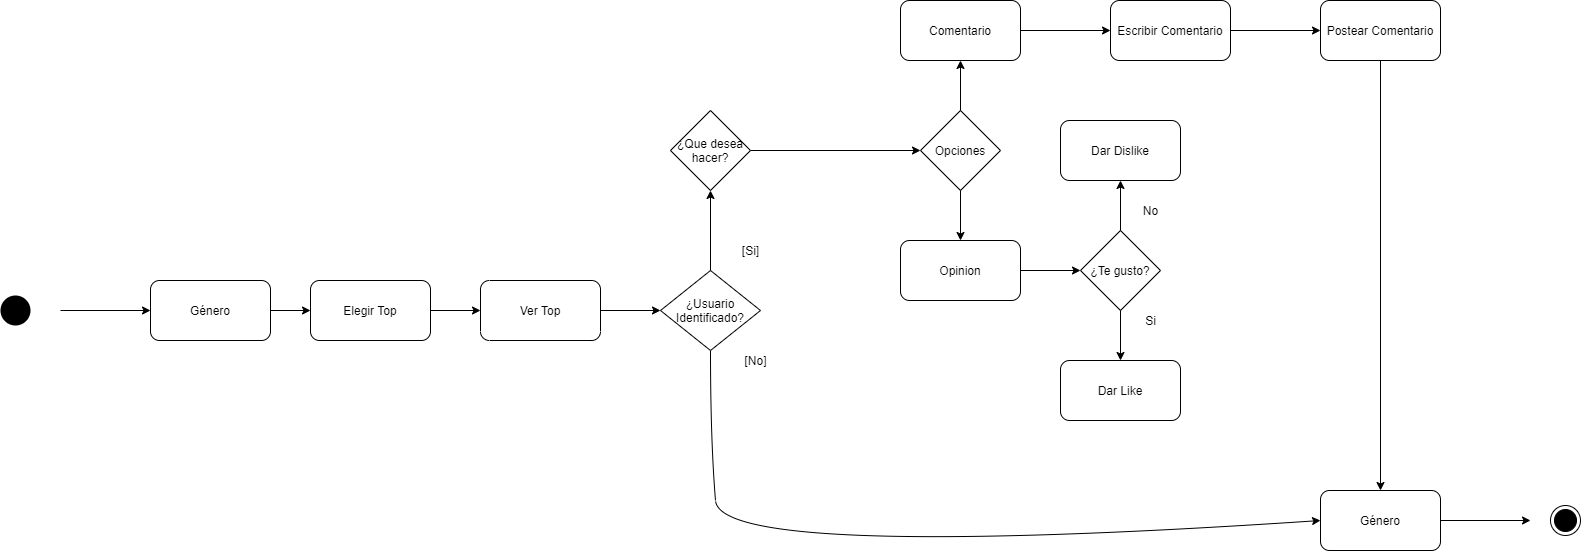

The diagram above was exported from draw.io. Its source (the exported page's mxGraphModel, read from the mxfile embedded in the PNG):
<mxGraphModel dx="1323" dy="702" grid="1" gridSize="10" guides="1" tooltips="1" connect="1" arrows="1" fold="1" page="1" pageScale="1" pageWidth="3300" pageHeight="4681" math="0" shadow="0">
  <root>
    <mxCell id="0" />
    <mxCell id="1" parent="0" />
    <mxCell id="opLhT4vLUnU26XzmCPW7-1" value="" style="ellipse;fillColor=#000000;strokeColor=none;" vertex="1" parent="1">
      <mxGeometry x="270" y="545" width="30" height="30" as="geometry" />
    </mxCell>
    <mxCell id="opLhT4vLUnU26XzmCPW7-2" value="" style="endArrow=classic;html=1;exitX=1;exitY=0.5;exitDx=0;exitDy=0;entryX=0;entryY=0.5;entryDx=0;entryDy=0;" edge="1" parent="1" target="opLhT4vLUnU26XzmCPW7-3">
      <mxGeometry width="50" height="50" relative="1" as="geometry">
        <mxPoint x="330" y="560" as="sourcePoint" />
        <mxPoint x="440" y="695" as="targetPoint" />
      </mxGeometry>
    </mxCell>
    <mxCell id="opLhT4vLUnU26XzmCPW7-3" value="Género" style="rounded=1;whiteSpace=wrap;html=1;" vertex="1" parent="1">
      <mxGeometry x="420" y="530" width="120" height="60" as="geometry" />
    </mxCell>
    <mxCell id="opLhT4vLUnU26XzmCPW7-4" value="Elegir Top" style="rounded=1;whiteSpace=wrap;html=1;" vertex="1" parent="1">
      <mxGeometry x="580" y="530" width="120" height="60" as="geometry" />
    </mxCell>
    <mxCell id="opLhT4vLUnU26XzmCPW7-5" value="" style="endArrow=classic;html=1;exitX=1;exitY=0.5;exitDx=0;exitDy=0;entryX=0;entryY=0.5;entryDx=0;entryDy=0;" edge="1" parent="1" source="opLhT4vLUnU26XzmCPW7-3" target="opLhT4vLUnU26XzmCPW7-4">
      <mxGeometry width="50" height="50" relative="1" as="geometry">
        <mxPoint x="560" y="590" as="sourcePoint" />
        <mxPoint x="610" y="540" as="targetPoint" />
      </mxGeometry>
    </mxCell>
    <mxCell id="opLhT4vLUnU26XzmCPW7-6" value="Opciones" style="rhombus;whiteSpace=wrap;html=1;" vertex="1" parent="1">
      <mxGeometry x="1190" y="360" width="80" height="80" as="geometry" />
    </mxCell>
    <mxCell id="opLhT4vLUnU26XzmCPW7-7" value="Comentario" style="rounded=1;whiteSpace=wrap;html=1;" vertex="1" parent="1">
      <mxGeometry x="1170" y="250" width="120" height="60" as="geometry" />
    </mxCell>
    <mxCell id="opLhT4vLUnU26XzmCPW7-8" value="Opinion" style="rounded=1;whiteSpace=wrap;html=1;" vertex="1" parent="1">
      <mxGeometry x="1170" y="490" width="120" height="60" as="geometry" />
    </mxCell>
    <mxCell id="opLhT4vLUnU26XzmCPW7-9" value="" style="endArrow=classic;html=1;exitX=0.5;exitY=0;exitDx=0;exitDy=0;entryX=0.5;entryY=1;entryDx=0;entryDy=0;" edge="1" parent="1" source="opLhT4vLUnU26XzmCPW7-6" target="opLhT4vLUnU26XzmCPW7-7">
      <mxGeometry width="50" height="50" relative="1" as="geometry">
        <mxPoint x="1200" y="360" as="sourcePoint" />
        <mxPoint x="1250" y="310" as="targetPoint" />
      </mxGeometry>
    </mxCell>
    <mxCell id="opLhT4vLUnU26XzmCPW7-10" value="" style="endArrow=classic;html=1;exitX=0.5;exitY=1;exitDx=0;exitDy=0;entryX=0.5;entryY=0;entryDx=0;entryDy=0;" edge="1" parent="1" source="opLhT4vLUnU26XzmCPW7-6" target="opLhT4vLUnU26XzmCPW7-8">
      <mxGeometry width="50" height="50" relative="1" as="geometry">
        <mxPoint x="1210" y="490" as="sourcePoint" />
        <mxPoint x="1260" y="470" as="targetPoint" />
      </mxGeometry>
    </mxCell>
    <mxCell id="opLhT4vLUnU26XzmCPW7-11" value="¿Te gusto?" style="rhombus;whiteSpace=wrap;html=1;" vertex="1" parent="1">
      <mxGeometry x="1350" y="480" width="80" height="80" as="geometry" />
    </mxCell>
    <mxCell id="opLhT4vLUnU26XzmCPW7-12" value="" style="endArrow=classic;html=1;exitX=1;exitY=0.5;exitDx=0;exitDy=0;" edge="1" parent="1" source="opLhT4vLUnU26XzmCPW7-8" target="opLhT4vLUnU26XzmCPW7-11">
      <mxGeometry width="50" height="50" relative="1" as="geometry">
        <mxPoint x="1320" y="540" as="sourcePoint" />
        <mxPoint x="1370" y="490" as="targetPoint" />
      </mxGeometry>
    </mxCell>
    <mxCell id="opLhT4vLUnU26XzmCPW7-13" value="Dar Like" style="rounded=1;whiteSpace=wrap;html=1;" vertex="1" parent="1">
      <mxGeometry x="1330" y="610" width="120" height="60" as="geometry" />
    </mxCell>
    <mxCell id="opLhT4vLUnU26XzmCPW7-14" value="Dar Dislike" style="rounded=1;whiteSpace=wrap;html=1;" vertex="1" parent="1">
      <mxGeometry x="1330" y="370" width="120" height="60" as="geometry" />
    </mxCell>
    <mxCell id="opLhT4vLUnU26XzmCPW7-15" value="" style="endArrow=classic;html=1;entryX=0.5;entryY=1;entryDx=0;entryDy=0;exitX=0.5;exitY=0;exitDx=0;exitDy=0;" edge="1" parent="1" source="opLhT4vLUnU26XzmCPW7-11" target="opLhT4vLUnU26XzmCPW7-14">
      <mxGeometry width="50" height="50" relative="1" as="geometry">
        <mxPoint x="1370" y="490" as="sourcePoint" />
        <mxPoint x="1420" y="440" as="targetPoint" />
      </mxGeometry>
    </mxCell>
    <mxCell id="opLhT4vLUnU26XzmCPW7-16" value="" style="endArrow=classic;html=1;exitX=0.5;exitY=1;exitDx=0;exitDy=0;entryX=0.5;entryY=0;entryDx=0;entryDy=0;" edge="1" parent="1" source="opLhT4vLUnU26XzmCPW7-11" target="opLhT4vLUnU26XzmCPW7-13">
      <mxGeometry width="50" height="50" relative="1" as="geometry">
        <mxPoint x="1440" y="600" as="sourcePoint" />
        <mxPoint x="1490" y="550" as="targetPoint" />
      </mxGeometry>
    </mxCell>
    <mxCell id="opLhT4vLUnU26XzmCPW7-17" value="No" style="text;html=1;align=center;verticalAlign=middle;resizable=0;points=[];autosize=1;" vertex="1" parent="1">
      <mxGeometry x="1405" y="450" width="30" height="20" as="geometry" />
    </mxCell>
    <mxCell id="opLhT4vLUnU26XzmCPW7-18" value="Si" style="text;html=1;align=center;verticalAlign=middle;resizable=0;points=[];autosize=1;" vertex="1" parent="1">
      <mxGeometry x="1405" y="560" width="30" height="20" as="geometry" />
    </mxCell>
    <mxCell id="opLhT4vLUnU26XzmCPW7-19" value="Escribir Comentario" style="rounded=1;whiteSpace=wrap;html=1;" vertex="1" parent="1">
      <mxGeometry x="1380" y="250" width="120" height="60" as="geometry" />
    </mxCell>
    <mxCell id="opLhT4vLUnU26XzmCPW7-20" value="" style="endArrow=classic;html=1;exitX=1;exitY=0.5;exitDx=0;exitDy=0;entryX=0;entryY=0.5;entryDx=0;entryDy=0;" edge="1" parent="1" source="opLhT4vLUnU26XzmCPW7-7" target="opLhT4vLUnU26XzmCPW7-19">
      <mxGeometry width="50" height="50" relative="1" as="geometry">
        <mxPoint x="1310" y="300" as="sourcePoint" />
        <mxPoint x="1360" y="250" as="targetPoint" />
      </mxGeometry>
    </mxCell>
    <mxCell id="opLhT4vLUnU26XzmCPW7-21" value="Postear Comentario" style="rounded=1;whiteSpace=wrap;html=1;" vertex="1" parent="1">
      <mxGeometry x="1590" y="250" width="120" height="60" as="geometry" />
    </mxCell>
    <mxCell id="opLhT4vLUnU26XzmCPW7-22" value="" style="endArrow=classic;html=1;exitX=1;exitY=0.5;exitDx=0;exitDy=0;entryX=0;entryY=0.5;entryDx=0;entryDy=0;" edge="1" parent="1" source="opLhT4vLUnU26XzmCPW7-19" target="opLhT4vLUnU26XzmCPW7-21">
      <mxGeometry width="50" height="50" relative="1" as="geometry">
        <mxPoint x="1520" y="310" as="sourcePoint" />
        <mxPoint x="1570" y="260" as="targetPoint" />
      </mxGeometry>
    </mxCell>
    <mxCell id="opLhT4vLUnU26XzmCPW7-23" value="¿Usuario&lt;br&gt;Identificado?" style="rhombus;whiteSpace=wrap;html=1;" vertex="1" parent="1">
      <mxGeometry x="930" y="520" width="100" height="80" as="geometry" />
    </mxCell>
    <mxCell id="opLhT4vLUnU26XzmCPW7-24" value="" style="endArrow=classic;html=1;exitX=1;exitY=0.5;exitDx=0;exitDy=0;entryX=1;entryY=0.5;entryDx=0;entryDy=0;" edge="1" parent="1" source="opLhT4vLUnU26XzmCPW7-4" target="opLhT4vLUnU26XzmCPW7-31">
      <mxGeometry width="50" height="50" relative="1" as="geometry">
        <mxPoint x="920" y="560" as="sourcePoint" />
        <mxPoint x="970" y="510" as="targetPoint" />
      </mxGeometry>
    </mxCell>
    <mxCell id="opLhT4vLUnU26XzmCPW7-26" value="[Si]" style="text;html=1;align=center;verticalAlign=middle;resizable=0;points=[];autosize=1;" vertex="1" parent="1">
      <mxGeometry x="1005" y="490" width="30" height="20" as="geometry" />
    </mxCell>
    <mxCell id="opLhT4vLUnU26XzmCPW7-27" value="[No]" style="text;html=1;align=center;verticalAlign=middle;resizable=0;points=[];autosize=1;" vertex="1" parent="1">
      <mxGeometry x="1005" y="600" width="40" height="20" as="geometry" />
    </mxCell>
    <mxCell id="opLhT4vLUnU26XzmCPW7-30" value="" style="endArrow=classic;html=1;exitX=1;exitY=0.5;exitDx=0;exitDy=0;entryX=0;entryY=0.5;entryDx=0;entryDy=0;" edge="1" parent="1" source="opLhT4vLUnU26XzmCPW7-37" target="opLhT4vLUnU26XzmCPW7-6">
      <mxGeometry width="50" height="50" relative="1" as="geometry">
        <mxPoint x="1380" y="340" as="sourcePoint" />
        <mxPoint x="1225" y="380" as="targetPoint" />
      </mxGeometry>
    </mxCell>
    <mxCell id="opLhT4vLUnU26XzmCPW7-31" value="Ver Top" style="rounded=1;whiteSpace=wrap;html=1;direction=west;" vertex="1" parent="1">
      <mxGeometry x="750" y="530" width="120" height="60" as="geometry" />
    </mxCell>
    <mxCell id="opLhT4vLUnU26XzmCPW7-32" value="Género" style="rounded=1;whiteSpace=wrap;html=1;" vertex="1" parent="1">
      <mxGeometry x="1590" y="740" width="120" height="60" as="geometry" />
    </mxCell>
    <mxCell id="opLhT4vLUnU26XzmCPW7-33" value="" style="endArrow=classic;html=1;exitX=0;exitY=0.5;exitDx=0;exitDy=0;" edge="1" parent="1" source="opLhT4vLUnU26XzmCPW7-31" target="opLhT4vLUnU26XzmCPW7-23">
      <mxGeometry width="50" height="50" relative="1" as="geometry">
        <mxPoint x="1020" y="820" as="sourcePoint" />
        <mxPoint x="1070" y="770" as="targetPoint" />
      </mxGeometry>
    </mxCell>
    <mxCell id="opLhT4vLUnU26XzmCPW7-34" value="" style="endArrow=classic;html=1;exitX=0.5;exitY=1;exitDx=0;exitDy=0;entryX=0.5;entryY=0;entryDx=0;entryDy=0;" edge="1" parent="1" source="opLhT4vLUnU26XzmCPW7-21" target="opLhT4vLUnU26XzmCPW7-32">
      <mxGeometry width="50" height="50" relative="1" as="geometry">
        <mxPoint x="1155" y="770" as="sourcePoint" />
        <mxPoint x="1205" y="720" as="targetPoint" />
      </mxGeometry>
    </mxCell>
    <mxCell id="opLhT4vLUnU26XzmCPW7-35" value="" style="ellipse;html=1;shape=endState;fillColor=#000000;strokeColor=#000000;" vertex="1" parent="1">
      <mxGeometry x="1820" y="755" width="30" height="30" as="geometry" />
    </mxCell>
    <mxCell id="opLhT4vLUnU26XzmCPW7-36" value="" style="endArrow=classic;html=1;exitX=1;exitY=0.5;exitDx=0;exitDy=0;" edge="1" parent="1" source="opLhT4vLUnU26XzmCPW7-32">
      <mxGeometry width="50" height="50" relative="1" as="geometry">
        <mxPoint x="1265" y="890" as="sourcePoint" />
        <mxPoint x="1800" y="770" as="targetPoint" />
      </mxGeometry>
    </mxCell>
    <mxCell id="opLhT4vLUnU26XzmCPW7-37" value="¿Que desea hacer?" style="rhombus;whiteSpace=wrap;html=1;" vertex="1" parent="1">
      <mxGeometry x="940" y="360" width="80" height="80" as="geometry" />
    </mxCell>
    <mxCell id="opLhT4vLUnU26XzmCPW7-39" value="" style="endArrow=classic;html=1;exitX=0.5;exitY=0;exitDx=0;exitDy=0;entryX=0.5;entryY=1;entryDx=0;entryDy=0;" edge="1" parent="1" source="opLhT4vLUnU26XzmCPW7-23" target="opLhT4vLUnU26XzmCPW7-37">
      <mxGeometry width="50" height="50" relative="1" as="geometry">
        <mxPoint x="910" y="490" as="sourcePoint" />
        <mxPoint x="960" y="440" as="targetPoint" />
      </mxGeometry>
    </mxCell>
    <mxCell id="opLhT4vLUnU26XzmCPW7-41" value="" style="curved=1;endArrow=classic;html=1;exitX=0.5;exitY=1;exitDx=0;exitDy=0;entryX=0;entryY=0.5;entryDx=0;entryDy=0;" edge="1" parent="1" source="opLhT4vLUnU26XzmCPW7-23" target="opLhT4vLUnU26XzmCPW7-32">
      <mxGeometry width="50" height="50" relative="1" as="geometry">
        <mxPoint x="1120" y="800" as="sourcePoint" />
        <mxPoint x="1170" y="750" as="targetPoint" />
        <Array as="points">
          <mxPoint x="980" y="690" />
          <mxPoint x="990" y="810" />
        </Array>
      </mxGeometry>
    </mxCell>
  </root>
</mxGraphModel>